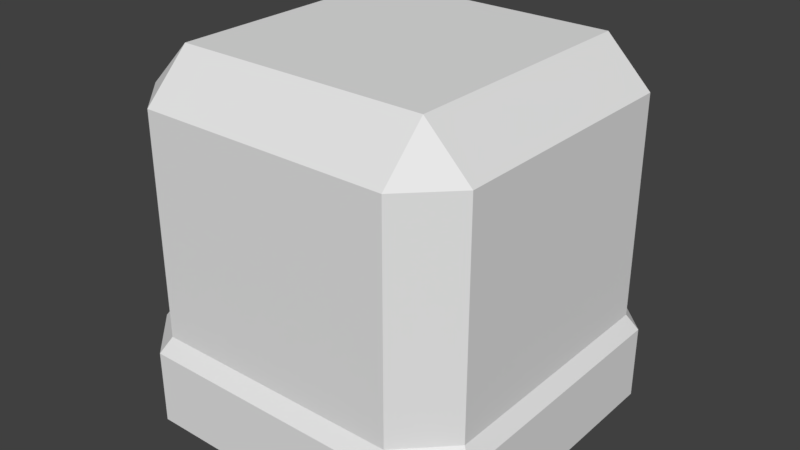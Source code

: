 # Source: Box_Model_Singular.blend  (saved by Blender 2.78.0; exported with 4.5.12 LTS)
import bpy
from mathutils import Matrix  # noqa: F401  (used for matrix-valued properties, if any)

bpy.ops.wm.read_factory_settings(use_empty=True)
scene = bpy.context.scene
scene.name = 'Scene'

# ---- collections
col_collection_1 = bpy.data.collections.new('Collection 1'); scene.collection.children.link(col_collection_1)

# ---- materials (node trees are filled in below, after node groups)
mat_material = bpy.data.materials.new('Material')
mat_material.alpha_threshold = 0.0
mat_material.use_transparent_shadow = False
mat_material.roughness = 0.5
mat_material.line_color = (0.0, 0.0, 0.0, 1.0)
mat_material_004 = bpy.data.materials.new('Material.004')
mat_material_004.alpha_threshold = 0.0
mat_material_004.use_transparent_shadow = False
mat_material_004.roughness = 0.5
mat_material_004.line_color = (0.0, 0.0, 0.0, 1.0)

# ---- material node trees

# ---- world
world_world = bpy.data.worlds.new('World'); scene.world = world_world
world_world.color = (0.05088, 0.05088, 0.05088)
world_world.use_sun_shadow = False
world_world.sun_shadow_jitter_overblur = 0.0
world_world.cycles.sampling_method = 'MANUAL'

# ---- meshes
me_cube = bpy.data.meshes.new('Cube')
me_cube.from_pydata([(0.7367, 1.0, -1.0), (1.0, 0.7367, -1.0), (1.0, -0.7367, -1.0), (0.7367, -1.0, -1.0), (-0.7367, -1.0, -1.0), (-1.0, -0.7367, -1.0), (-1.0, 0.7367, -1.0), (-0.7367, 1.0, -1.0), (0.7367, 1.0, -0.5942), (0.6949, 0.9432, -0.5056), (0.9432, 0.6949, -0.5056), (1.0, 0.7367, -0.5942), (1.0, -0.7367, -0.5942), (0.9432, -0.6949, -0.5056), (0.6949, -0.9432, -0.5056), (0.7367, -1.0, -0.5942), (-0.7367, -1.0, -0.5942), (-0.6949, -0.9432, -0.5056), (-0.9432, -0.6949, -0.5056), (-1.0, -0.7367, -0.5942), (-1.0, 0.7367, -0.5942), (-0.9432, 0.6949, -0.5056), (-0.6949, 0.9432, -0.5056), (-0.7367, 1.0, -0.5942)], [], [(0, 8, 11, 1), (3, 15, 16, 4), (5, 19, 20, 6), (1, 11, 12, 2), (8, 0, 7, 23), (2, 12, 15, 3), (4, 16, 19, 5), (6, 20, 23, 7), (21, 22, 23, 20), (17, 18, 19, 16), (13, 14, 15, 12), (9, 10, 11, 8), (10, 13, 12, 11), (18, 21, 20, 19), (14, 17, 16, 15), (8, 23, 22, 9)])
_uv = me_cube.uv_layers.new(name='UVMap')
_uv.uv.foreach_set('vector', [-1.518, 0.5044, -1.518, 0.5583, -2.411, 0.5583, -2.411, 0.5044, 2.606, 0.5044, 2.606, 0.5583, -0.5252, 0.5583, -0.5252, 0.5044, 2.606, 0.5044, 2.606, 0.5583, -0.5254, 0.5583, -0.5254, 0.5044, 2.606, 0.5044, 2.606, 0.5583, -0.5252, 0.5583, -0.5252, 0.5044, -0.5266, 0.5583, -0.5266, 0.5044, 2.607, 0.5044, 2.607, 0.5583, -0.5364, 0.5068, -0.5364, 0.5559, -1.417, 0.5559, -1.417, 0.5068, 0.482, 0.5012, 0.482, 0.5615, -0.4293, 0.5615, -0.4293, 0.5012, 0.4697, 0.5044, 0.4697, 0.5583, -0.4044, 0.5583, -0.4044, 0.5044, 0.04441, 0.6139, 0.1644, 0.6214, 0.1498, 0.6227, 0.0246, 0.6149, 0.1644, 0.5645, 0.04441, 0.572, 0.0246, 0.5711, 0.1498, 0.5633, 0.9556, 0.572, 0.8356, 0.5645, 0.8502, 0.5633, 0.9754, 0.5711, 0.8356, 0.6214, 0.9556, 0.6139, 0.9754, 0.6149, 0.8502, 0.6227, 0.9556, 0.6139, 0.9556, 0.572, 0.9754, 0.5711, 0.9754, 0.6149, 0.04441, 0.572, 0.04441, 0.6139, 0.0246, 0.6149, 0.0246, 0.5711, 0.8356, 0.5645, 0.1644, 0.5645, 0.1498, 0.5633, 0.8502, 0.5633, 0.8502, 0.6227, 0.1498, 0.6227, 0.1644, 0.6214, 0.8356, 0.6214])
me_cube.materials.append(mat_material)
me_cube.use_remesh_preserve_volume = False
me_cube.use_remesh_preserve_attributes = False
me_cube.use_mirror_vertex_groups = False
me_cube.update()
me_cube_004 = bpy.data.meshes.new('Cube.004')
me_cube_004.from_pydata([(0.6949, 0.9432, 0.7104), (0.6949, 0.6949, 0.9587), (0.9432, 0.6949, 0.7104), (0.6949, -0.9432, 0.7104), (0.9432, -0.6949, 0.7104), (0.6949, -0.6949, 0.9587), (-0.9432, -0.6949, 0.7104), (-0.6949, -0.9432, 0.7104), (-0.6949, -0.6949, 0.9587), (-0.9432, 0.6949, 0.7104), (-0.6949, 0.6949, 0.9587), (-0.6949, 0.9432, 0.7104), (0.6949, 0.9432, -0.5056), (0.9432, 0.6949, -0.5056), (0.9432, -0.6949, -0.5056), (0.6949, -0.9432, -0.5056), (-0.6949, -0.9432, -0.5056), (-0.9432, -0.6949, -0.5056), (-0.9432, 0.6949, -0.5056), (-0.6949, 0.9432, -0.5056)], [], [(1, 10, 8, 5), (0, 1, 2), (3, 4, 5), (6, 7, 8), (9, 10, 11), (1, 5, 4, 2), (0, 11, 10, 1), (5, 8, 7, 3), (8, 10, 9, 6), (17, 6, 9, 18), (15, 3, 7, 16), (0, 12, 19, 11), (14, 4, 3, 15), (18, 9, 11, 19), (16, 7, 6, 17), (13, 2, 4, 14), (12, 0, 2, 13)])
_uv = me_cube_004.uv_layers.new(name='UVMap')
_uv.uv.foreach_set('vector', [0.8474, 0.04835, 0.1526, 0.04835, 0.1526, 0.00492, 0.8474, 0.00492, 0.9716, 0.04884, 0.8474, 0.0566, 0.8474, 0.04884, 0.8474, 0.04884, 0.9716, 0.04884, 0.8474, 0.0566, 0.1526, 0.04884, 0.0284, 0.04884, 0.1526, 0.0566, 0.0284, 0.04884, 0.1526, 0.0566, 0.1526, 0.04884, 0.8474, 0.0566, 0.1526, 0.0566, 0.1526, 0.04884, 0.8474, 0.04884, 0.8474, 0.05611, 0.1526, 0.05611, 0.1526, 0.04835, 0.8474, 0.04835, 0.8474, 0.0566, 0.1526, 0.0566, 0.1526, 0.04884, 0.8474, 0.04884, 0.1526, 0.0566, 0.8474, 0.0566, 0.8474, 0.04884, 0.1526, 0.04884, 0.1526, 0.01083, 0.1526, 0.04884, 0.8474, 0.04884, 0.8474, 0.01083, 0.8474, 0.01083, 0.8474, 0.04884, 0.1526, 0.04884, 0.1526, 0.01083, 0.8474, 0.04884, 0.8474, 0.01083, 0.1526, 0.01083, 0.1526, 0.04884, 0.9716, 0.01083, 0.9716, 0.04884, 0.8474, 0.04884, 0.8474, 0.01083, 0.0284, 0.01083, 0.0284, 0.04884, 0.1526, 0.04884, 0.1526, 0.01083, 0.0284, 0.01083, 0.0284, 0.04884, 0.1526, 0.04884, 0.1526, 0.01083, 0.8474, 0.01083, 0.8474, 0.04884, 0.1526, 0.04884, 0.1526, 0.01083, 0.9716, 0.01083, 0.9716, 0.04884, 0.8474, 0.04884, 0.8474, 0.01083])
me_cube_004.materials.append(mat_material_004)
me_cube_004.use_remesh_preserve_volume = False
me_cube_004.use_remesh_preserve_attributes = False
me_cube_004.use_mirror_vertex_groups = False
me_cube_004.update()

# ---- objects
ob_bottom = bpy.data.objects.new('Bottom', me_cube)
ob_top = bpy.data.objects.new('Top', me_cube_004)

# ---- transforms, parenting, visibility, modifiers, constraints
ob_bottom.location = (0.0, 0.0, 0.0)
ob_bottom.lock_rotations_4d = False
ob_bottom.empty_display_type = 'ARROWS'
ob_bottom.lineart.crease_threshold = 0.0
ob_top.location = (0.0, 0.0, 0.0)
ob_top.lock_rotations_4d = False
ob_top.empty_display_type = 'ARROWS'
ob_top.lineart.crease_threshold = 0.0

# ---- collection membership
col_collection_1.objects.link(ob_bottom)
col_collection_1.objects.link(ob_top)

# ---- scene / render settings (as saved in the file)
scene.frame_start = 1; scene.frame_end = 250; scene.frame_set(1)
scene.render.engine = 'BLENDER_EEVEE_NEXT'
scene.render.resolution_percentage = 50
scene.render.dither_intensity = 0.0
scene.cycles.use_denoising = False
scene.cycles.samples = 128
scene.cycles.sampling_pattern = 'TABULATED_SOBOL'
scene.cycles.light_sampling_threshold = 0.0
scene.cycles.use_adaptive_sampling = False
scene.cycles.use_light_tree = False
scene.cycles.blur_glossy = 0.0
scene.cycles.sample_clamp_indirect = 0.0
scene.view_settings.view_transform = 'Standard'
bpy.context.view_layer.update()

# ---- added for rendering (the .blend has no active camera and no usable light): camera, sun
cam_auto = bpy.data.cameras.new('AutoCamera')
cam_auto.lens = 50.0
cam_auto.sensor_width = 36.0
cam_auto.clip_end = 1000.0
ob_auto_camera = bpy.data.objects.new('AutoCamera', cam_auto)
scene.collection.objects.link(ob_auto_camera)
ob_auto_camera.location = (3.18319, -3.81983, 2.52593)
ob_auto_camera.rotation_euler = (1.09748, -7.21219e-08, 0.694738)
scene.camera = ob_auto_camera
light_auto_sun = bpy.data.lights.new('AutoSun', 'SUN')
light_auto_sun.energy = 3.0
light_auto_sun.angle = 0.0523599
ob_auto_sun = bpy.data.objects.new('AutoSun', light_auto_sun)
scene.collection.objects.link(ob_auto_sun)
ob_auto_sun.rotation_euler = (0.872665, 0.174533, 0.523599)
bpy.context.view_layer.update()

